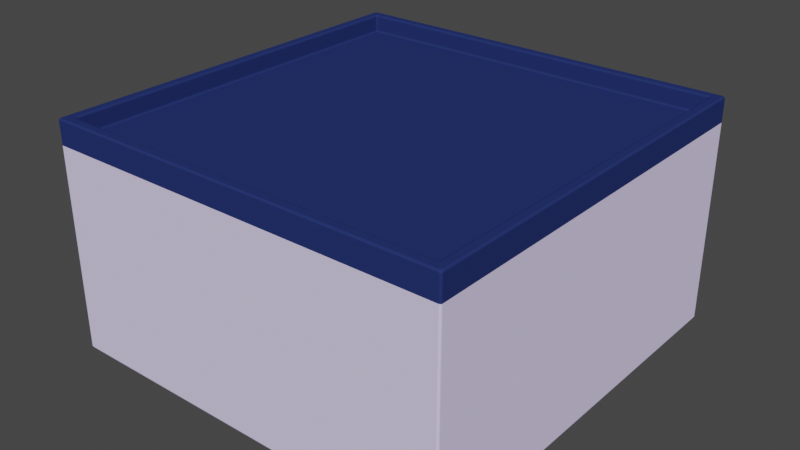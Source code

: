 # Source: cube_chess.blend  (saved by Blender 2.90.8; exported with 4.5.12 LTS)
import bpy
from mathutils import Matrix  # noqa: F401  (used for matrix-valued properties, if any)

bpy.ops.wm.read_factory_settings(use_empty=True)
scene = bpy.context.scene
scene.name = 'Scene'

# ---- collections
col_collection = bpy.data.collections.new('Collection'); scene.collection.children.link(col_collection)

# ---- materials (node trees are filled in below, after node groups)
mat_material = bpy.data.materials.new('Material')
mat_material.alpha_threshold = 0.0
mat_material.use_transparent_shadow = False
mat_material.line_color = (0.0, 0.0, 0.0, 1.0)
mat_material_001 = bpy.data.materials.new('Material.001')
mat_material_001.use_transparent_shadow = False
mat_material_002 = bpy.data.materials.new('Material.002')
mat_material_002.use_transparent_shadow = False

# ---- material node trees
mat_material.use_nodes = True; mat_material.node_tree.nodes.clear()
_N = mat_material.node_tree.nodes; _L = mat_material.node_tree.links
n0 = _N.new('ShaderNodeOutputMaterial'); n0.name = 'Material Output'; n0.location = (300, 300)
n1 = _N.new('ShaderNodeBsdfPrincipled'); n1.name = 'Principled BSDF'; n1.location = (10, 300)
n1.distribution = 'GGX'
n1.subsurface_method = 'BURLEY'
n1.inputs[0].default_value = (0.7758, 0.6939, 1.0, 1.0)
n1.inputs[2].default_value = 0.0
n1.inputs[3].default_value = 1.45
n1.inputs[13].default_value = 0.0
n1.inputs[27].default_value = (0.0, 0.0, 0.0, 1.0)
n1.inputs[28].default_value = 1.0
_L.new(n1.outputs[0], n0.inputs[0])
n0.is_active_output = True
mat_material_001.use_nodes = True; mat_material_001.node_tree.nodes.clear()
_N = mat_material_001.node_tree.nodes; _L = mat_material_001.node_tree.links
n0 = _N.new('ShaderNodeBsdfPrincipled'); n0.name = 'Principled BSDF'; n0.location = (10, 300)
n0.distribution = 'GGX'
n0.subsurface_method = 'BURLEY'
n0.inputs[0].default_value = (1.0, 0.624, 0.04817, 1.0)
n0.inputs[2].default_value = 0.0
n0.inputs[3].default_value = 1.45
n0.inputs[13].default_value = 0.0
n0.inputs[27].default_value = (0.0, 0.0, 0.0, 1.0)
n0.inputs[28].default_value = 1.0
n1 = _N.new('ShaderNodeOutputMaterial'); n1.name = 'Material Output'; n1.location = (300, 300)
_L.new(n0.outputs[0], n1.inputs[0])
n1.is_active_output = True
mat_material_002.use_nodes = True; mat_material_002.node_tree.nodes.clear()
_N = mat_material_002.node_tree.nodes; _L = mat_material_002.node_tree.links
n0 = _N.new('ShaderNodeBsdfPrincipled'); n0.name = 'Principled BSDF'; n0.location = (10, 300)
n0.distribution = 'GGX'
n0.subsurface_method = 'BURLEY'
n0.inputs[0].default_value = (0.02029, 0.03434, 0.1413, 1.0)
n0.inputs[2].default_value = 0.0
n0.inputs[3].default_value = 1.45
n0.inputs[13].default_value = 0.0
n0.inputs[27].default_value = (0.0, 0.0, 0.0, 1.0)
n0.inputs[28].default_value = 1.0
n1 = _N.new('ShaderNodeOutputMaterial'); n1.name = 'Material Output'; n1.location = (300, 300)
_L.new(n0.outputs[0], n1.inputs[0])
n1.is_active_output = True

# ---- world
world_world = bpy.data.worlds.new('World'); scene.world = world_world
world_world.use_nodes = True; world_world.node_tree.nodes.clear()
_N = world_world.node_tree.nodes; _L = world_world.node_tree.links
n0 = _N.new('ShaderNodeOutputWorld'); n0.name = 'World Output'; n0.location = (300, 300)
n1 = _N.new('ShaderNodeBackground'); n1.name = 'Background'; n1.location = (10, 300)
n1.inputs[0].default_value = (0.05088, 0.05088, 0.05088, 1.0)
_L.new(n1.outputs[0], n0.inputs[0])
n0.is_active_output = True
world_world.color = (0.05088, 0.05088, 0.05088)
world_world.use_sun_shadow = False
world_world.sun_shadow_jitter_overblur = 0.0

# ---- meshes
me_cube = bpy.data.meshes.new('Cube')
me_cube.from_pydata([(1.0, 1.0, 0.5), (1.0, 1.0, -0.5), (1.0, -1.0, 0.5), (1.0, -1.0, -0.5), (-1.0, 1.0, 0.5), (-1.0, 1.0, -0.5), (-1.0, -1.0, 0.5), (-1.0, -1.0, -0.5), (0.95, -0.95, 0.6211), (-0.95, -0.95, 0.6211), (0.95, 0.95, 0.6211), (-0.95, 0.95, 0.6211), (1.0, -1.0, 0.6211), (-1.0, -1.0, 0.6211), (1.0, 1.0, 0.6211), (-1.0, 1.0, 0.6211), (0.95, -0.95, 0.6021), (-0.95, -0.95, 0.6021), (0.95, 0.95, 0.6021), (-0.95, 0.95, 0.6021), (0.95, -0.95, 0.5333), (-0.95, -0.95, 0.5333), (0.95, 0.95, 0.5333), (-0.95, 0.95, 0.5333)], [], [(4, 6, 13, 15), (3, 2, 6, 7), (7, 6, 4, 5), (5, 1, 3, 7), (1, 0, 2, 3), (5, 4, 0, 1), (11, 9, 17, 19), (2, 0, 14, 12), (0, 4, 15, 14), (6, 2, 12, 13), (8, 9, 13, 12), (10, 8, 12, 14), (9, 11, 15, 13), (11, 10, 14, 15), (18, 19, 23, 22), (9, 8, 16, 17), (10, 11, 19, 18), (8, 10, 18, 16), (22, 23, 21, 20), (16, 18, 22, 20), (19, 17, 21, 23), (17, 16, 20, 21)])
me_cube.polygons.foreach_set('material_index', [2, 0, 0, 1, 0, 0, 2, 2, 2, 2, 2, 2, 2, 2, 2, 2, 2, 2, 2, 2, 2, 2])
_uv = me_cube.uv_layers.new(name='UVMap')
_uv.uv.foreach_set('vector', [0.625, 0.25, 0.625, 0.0, 0.625, 0.0, 0.625, 0.25, 0.375, 0.75, 0.625, 0.75, 0.625, 1.0, 0.375, 1.0, 0.375, 0.0, 0.625, 0.0, 0.625, 0.25, 0.375, 0.25, 0.125, 0.5, 0.375, 0.5, 0.375, 0.75, 0.125, 0.75, 0.375, 0.5, 0.625, 0.5, 0.625, 0.75, 0.375, 0.75, 0.375, 0.25, 0.625, 0.25, 0.625, 0.5, 0.375, 0.5, 0.8688, 0.5062, 0.8688, 0.7438, 0.8688, 0.7438, 0.8688, 0.5062, 0.625, 0.75, 0.625, 0.5, 0.625, 0.5, 0.625, 0.75, 0.625, 0.5, 0.625, 0.25, 0.625, 0.25, 0.625, 0.5, 0.625, 1.0, 0.625, 0.75, 0.625, 0.75, 0.625, 1.0, 0.6312, 0.7438, 0.8688, 0.7438, 0.875, 0.75, 0.625, 0.75, 0.6312, 0.5062, 0.6312, 0.7438, 0.625, 0.75, 0.625, 0.5, 0.8688, 0.7438, 0.8688, 0.5062, 0.875, 0.5, 0.875, 0.75, 0.8688, 0.5062, 0.6312, 0.5062, 0.625, 0.5, 0.875, 0.5, 0.6312, 0.5062, 0.8688, 0.5062, 0.8688, 0.5062, 0.6312, 0.5062, 0.8688, 0.7438, 0.6312, 0.7438, 0.6312, 0.7438, 0.8688, 0.7438, 0.6312, 0.5062, 0.8688, 0.5062, 0.8688, 0.5062, 0.6312, 0.5062, 0.6312, 0.7438, 0.6312, 0.5062, 0.6312, 0.5062, 0.6312, 0.7438, 0.6312, 0.5062, 0.8688, 0.5062, 0.8688, 0.7438, 0.6312, 0.7438, 0.6312, 0.7438, 0.6312, 0.5062, 0.6312, 0.5062, 0.6312, 0.7438, 0.8688, 0.5062, 0.8688, 0.7438, 0.8688, 0.7438, 0.8688, 0.5062, 0.8688, 0.7438, 0.6312, 0.7438, 0.6312, 0.7438, 0.8688, 0.7438])
me_cube.materials.append(mat_material)
me_cube.materials.append(mat_material_001)
me_cube.materials.append(mat_material_002)
me_cube.use_remesh_preserve_volume = False
me_cube.use_remesh_preserve_attributes = False
me_cube.use_mirror_vertex_groups = False
me_cube.update()

# ---- objects
ob_cube = bpy.data.objects.new('Cube', me_cube)

# ---- transforms, parenting, visibility, modifiers, constraints
ob_cube.location = (0.0, 0.0, 0.0)
ob_cube.lock_rotations_4d = False
ob_cube.empty_display_type = 'ARROWS'
ob_cube.lineart.crease_threshold = 0.0
_m = ob_cube.modifiers.new('Bevel', 'BEVEL')
_m.width = 0.03
_m.width_pct = 0.03
_m.segments = 6
_m.limit_method = 'NONE'

# ---- collection membership
col_collection.objects.link(ob_cube)

# ---- scene / render settings (as saved in the file)
scene.frame_start = 1; scene.frame_end = 250; scene.frame_set(1)
scene.render.engine = 'BLENDER_EEVEE_NEXT'
scene.cycles.use_denoising = False
scene.cycles.samples = 128
scene.cycles.sampling_pattern = 'TABULATED_SOBOL'
scene.cycles.use_adaptive_sampling = False
scene.cycles.use_light_tree = False
scene.view_settings.view_transform = 'Filmic'
bpy.context.view_layer.update()

# ---- added for rendering (the .blend has no active camera and no usable light): camera, sun
cam_auto = bpy.data.cameras.new('AutoCamera')
cam_auto.lens = 50.0
cam_auto.sensor_width = 36.0
cam_auto.clip_end = 1000.0
ob_auto_camera = bpy.data.objects.new('AutoCamera', cam_auto)
scene.collection.objects.link(ob_auto_camera)
ob_auto_camera.location = (2.815, -3.378, 2.31254)
ob_auto_camera.rotation_euler = (1.09748, -7.21219e-08, 0.694738)
scene.camera = ob_auto_camera
light_auto_sun = bpy.data.lights.new('AutoSun', 'SUN')
light_auto_sun.energy = 3.0
light_auto_sun.angle = 0.0523599
ob_auto_sun = bpy.data.objects.new('AutoSun', light_auto_sun)
scene.collection.objects.link(ob_auto_sun)
ob_auto_sun.rotation_euler = (0.872665, 0.174533, 0.523599)
bpy.context.view_layer.update()
